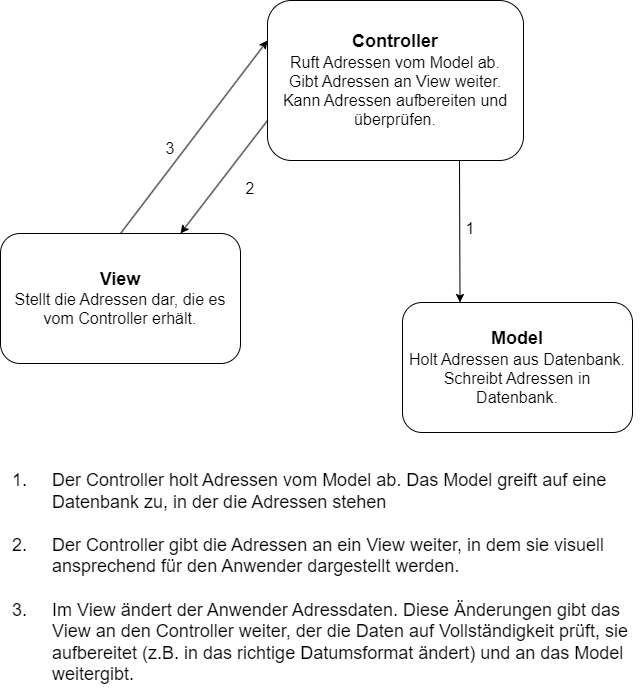

The diagram above was exported from draw.io. Its source (the exported page's mxGraphModel, read from the mxfile embedded in the PNG):
<mxGraphModel dx="1195" dy="697" grid="1" gridSize="10" guides="1" tooltips="1" connect="1" arrows="1" fold="1" page="1" pageScale="1" pageWidth="827" pageHeight="1169" math="0" shadow="0">
  <root>
    <mxCell id="0" />
    <mxCell id="1" parent="0" />
    <mxCell id="KovDMDgyZzOSZid1aZhq-1" value="&lt;b style=&quot;&quot;&gt;&lt;font style=&quot;font-size: 18px;&quot;&gt;Model&lt;/font&gt;&lt;/b&gt;&lt;div style=&quot;&quot;&gt;&lt;font style=&quot;font-size: 16px;&quot;&gt;Holt Adressen aus Datenbank.&lt;br&gt;Schreibt Adressen&amp;nbsp;in Datenbank.&lt;/font&gt;&lt;/div&gt;" style="rounded=1;whiteSpace=wrap;html=1;" vertex="1" parent="1">
      <mxGeometry x="442" y="379" width="230" height="130" as="geometry" />
    </mxCell>
    <mxCell id="KovDMDgyZzOSZid1aZhq-2" value="&lt;font size=&quot;1&quot; style=&quot;&quot;&gt;&lt;b style=&quot;font-size: 18px;&quot;&gt;View&lt;/b&gt;&lt;/font&gt;&lt;div&gt;&lt;font style=&quot;font-size: 16px;&quot;&gt;Stellt die Adressen&amp;nbsp;dar, die es vom Controller erhält.&lt;/font&gt;&lt;/div&gt;" style="rounded=1;whiteSpace=wrap;html=1;" vertex="1" parent="1">
      <mxGeometry x="40" y="310" width="240" height="130" as="geometry" />
    </mxCell>
    <mxCell id="KovDMDgyZzOSZid1aZhq-3" value="&lt;b style=&quot;font-size: 18px;&quot;&gt;&lt;font style=&quot;font-size: 18px;&quot;&gt;Controller&lt;/font&gt;&lt;/b&gt;&lt;div style=&quot;font-size: 16px;&quot;&gt;&lt;font style=&quot;font-size: 16px;&quot;&gt;Ruft Adressen&amp;nbsp;vom Model ab.&lt;br&gt;Gibt Adressen&amp;nbsp;an View weiter.&lt;br&gt;Kann Adressen&amp;nbsp;aufbereiten und überprüfen.&lt;/font&gt;&lt;/div&gt;" style="rounded=1;whiteSpace=wrap;html=1;glass=0;shadow=0;" vertex="1" parent="1">
      <mxGeometry x="307" y="77" width="256" height="160" as="geometry" />
    </mxCell>
    <mxCell id="KovDMDgyZzOSZid1aZhq-5" value="" style="endArrow=classic;html=1;rounded=0;exitX=0;exitY=0.75;exitDx=0;exitDy=0;entryX=0.75;entryY=0;entryDx=0;entryDy=0;" edge="1" parent="1" source="KovDMDgyZzOSZid1aZhq-3" target="KovDMDgyZzOSZid1aZhq-2">
      <mxGeometry width="50" height="50" relative="1" as="geometry">
        <mxPoint x="150" y="270" as="sourcePoint" />
        <mxPoint x="200" y="220" as="targetPoint" />
      </mxGeometry>
    </mxCell>
    <mxCell id="KovDMDgyZzOSZid1aZhq-6" value="" style="endArrow=classic;html=1;rounded=0;exitX=0.75;exitY=1;exitDx=0;exitDy=0;entryX=0.25;entryY=0;entryDx=0;entryDy=0;" edge="1" parent="1" source="KovDMDgyZzOSZid1aZhq-3" target="KovDMDgyZzOSZid1aZhq-1">
      <mxGeometry width="50" height="50" relative="1" as="geometry">
        <mxPoint x="500" y="330" as="sourcePoint" />
        <mxPoint x="550" y="280" as="targetPoint" />
      </mxGeometry>
    </mxCell>
    <mxCell id="KovDMDgyZzOSZid1aZhq-7" value="" style="endArrow=classic;html=1;rounded=0;exitX=0.5;exitY=0;exitDx=0;exitDy=0;entryX=0;entryY=0.25;entryDx=0;entryDy=0;" edge="1" parent="1" source="KovDMDgyZzOSZid1aZhq-2" target="KovDMDgyZzOSZid1aZhq-3">
      <mxGeometry width="50" height="50" relative="1" as="geometry">
        <mxPoint x="195" y="260" as="sourcePoint" />
        <mxPoint x="245" y="210" as="targetPoint" />
      </mxGeometry>
    </mxCell>
    <mxCell id="KovDMDgyZzOSZid1aZhq-10" value="3" style="text;html=1;align=center;verticalAlign=middle;whiteSpace=wrap;rounded=0;fontSize=16;" vertex="1" parent="1">
      <mxGeometry x="180" y="210" width="60" height="30" as="geometry" />
    </mxCell>
    <mxCell id="KovDMDgyZzOSZid1aZhq-11" value="2" style="text;html=1;align=center;verticalAlign=middle;whiteSpace=wrap;rounded=0;fontSize=16;" vertex="1" parent="1">
      <mxGeometry x="260" y="250" width="60" height="30" as="geometry" />
    </mxCell>
    <mxCell id="KovDMDgyZzOSZid1aZhq-14" value="1" style="text;html=1;align=center;verticalAlign=middle;whiteSpace=wrap;rounded=0;fontSize=16;" vertex="1" parent="1">
      <mxGeometry x="480" y="290" width="60" height="30" as="geometry" />
    </mxCell>
    <mxCell id="KovDMDgyZzOSZid1aZhq-15" value="1.&lt;span style=&quot;white-space: pre; font-size: 18px;&quot;&gt;&#09;&lt;/span&gt;Der Controller holt Adressen vom Model ab. Das Model greift auf eine &lt;br&gt;&lt;span style=&quot;white-space: pre;&quot;&gt;&#09;&lt;/span&gt;Datenbank zu, in der die Adressen stehen&lt;div style=&quot;font-size: 18px;&quot;&gt;&lt;br style=&quot;font-size: 18px;&quot;&gt;&lt;div style=&quot;font-size: 18px;&quot;&gt;2.&lt;span style=&quot;white-space: pre; font-size: 18px;&quot;&gt;&#09;&lt;/span&gt;Der Controller gibt die Adressen an ein View weiter, in dem sie visuell &lt;br&gt;&lt;span style=&quot;white-space: pre;&quot;&gt;&#09;&lt;/span&gt;ansprechend für den Anwender dargestellt werden.&lt;/div&gt;&lt;div style=&quot;font-size: 18px;&quot;&gt;&lt;br style=&quot;font-size: 18px;&quot;&gt;&lt;/div&gt;&lt;div style=&quot;font-size: 18px;&quot;&gt;3.&lt;span style=&quot;white-space: pre; font-size: 18px;&quot;&gt;&#09;&lt;/span&gt;Im View ändert der Anwender Adressdaten. Diese Änderungen gibt das &lt;br&gt;&lt;span style=&quot;white-space: pre;&quot;&gt;&#09;&lt;/span&gt;View an den Controller weiter, der die Daten auf Vollständigkeit prüft, sie &lt;br&gt;&lt;span style=&quot;white-space: pre;&quot;&gt;&#09;&lt;/span&gt;aufbereitet (z.B. in das richtige Datumsformat ändert) und an das Model &lt;br&gt;&lt;span style=&quot;white-space: pre;&quot;&gt;&#09;&lt;/span&gt;weitergibt.&lt;br&gt;&lt;/div&gt;&lt;/div&gt;" style="text;html=1;align=left;verticalAlign=top;whiteSpace=wrap;rounded=0;fontSize=18;" vertex="1" parent="1">
      <mxGeometry x="50" y="540" width="630" height="230" as="geometry" />
    </mxCell>
  </root>
</mxGraphModel>